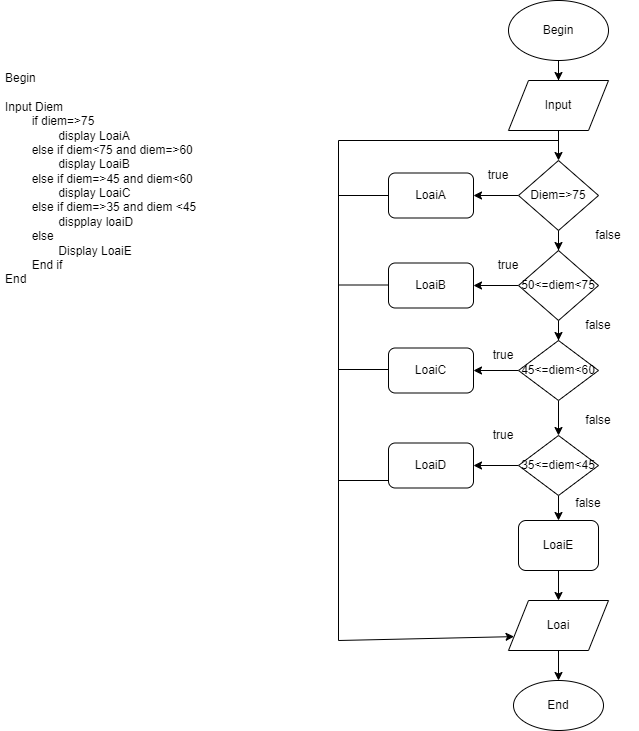

The diagram above was exported from draw.io. Its source (the exported page's mxGraphModel, read from the mxfile embedded in the PNG):
<mxGraphModel dx="1038" dy="579" grid="1" gridSize="10" guides="1" tooltips="1" connect="1" arrows="1" fold="1" page="1" pageScale="1" pageWidth="850" pageHeight="1100" math="0" shadow="0">
  <root>
    <mxCell id="0" />
    <mxCell id="1" parent="0" />
    <mxCell id="jQQ4JW8-jQuqDocAtG-Z-1" value="&lt;h1&gt;&lt;br&gt;&lt;/h1&gt;&lt;div&gt;Begin&lt;/div&gt;&lt;div&gt;&lt;br&gt;&lt;/div&gt;&lt;div&gt;Input Diem&lt;/div&gt;&lt;div&gt;&lt;span style=&quot;white-space: pre&quot;&gt;&#09;&lt;/span&gt;if diem=&amp;gt;75&lt;br&gt;&lt;/div&gt;&lt;div&gt;&lt;span style=&quot;white-space: pre&quot;&gt;&#09;&lt;/span&gt;&lt;span style=&quot;white-space: pre&quot;&gt;&#09;&lt;/span&gt;display LoaiA&lt;br&gt;&lt;/div&gt;&lt;div&gt;&lt;span style=&quot;white-space: pre&quot;&gt;&#09;&lt;/span&gt;else if diem&amp;lt;75 and diem=&amp;gt;60&lt;/div&gt;&lt;div&gt;&lt;span style=&quot;white-space: pre&quot;&gt;&#09;&lt;/span&gt;&lt;span style=&quot;white-space: pre&quot;&gt;&#09;&lt;/span&gt;display LoaiB&lt;br&gt;&lt;/div&gt;&lt;div&gt;&lt;span style=&quot;white-space: pre&quot;&gt;&#09;&lt;/span&gt;else if diem=&amp;gt;45 and diem&amp;lt;60&lt;br&gt;&lt;/div&gt;&lt;div&gt;&lt;span style=&quot;white-space: pre&quot;&gt;&#09;&lt;/span&gt;&lt;span style=&quot;white-space: pre&quot;&gt;&#09;&lt;/span&gt;display LoaiC&lt;br&gt;&lt;/div&gt;&lt;div&gt;&lt;span style=&quot;white-space: pre&quot;&gt;&#09;&lt;/span&gt;else if diem=&amp;gt;35 and diem &amp;lt;45&lt;br&gt;&lt;/div&gt;&lt;div&gt;&lt;span style=&quot;white-space: pre&quot;&gt;&#09;&lt;/span&gt;&lt;span style=&quot;white-space: pre&quot;&gt;&#09;&lt;/span&gt;dispplay loaiD&lt;br&gt;&lt;/div&gt;&lt;div&gt;&lt;span style=&quot;white-space: pre&quot;&gt;&#09;&lt;/span&gt;else&lt;br&gt;&lt;/div&gt;&lt;div&gt;&lt;span style=&quot;white-space: pre&quot;&gt;&#09;&lt;/span&gt;&lt;span style=&quot;white-space: pre&quot;&gt;&#09;&lt;/span&gt;Display LoaiE&lt;br&gt;&lt;/div&gt;&lt;div&gt;&lt;span style=&quot;white-space: pre&quot;&gt;&#09;&lt;/span&gt;End if&lt;br&gt;&lt;/div&gt;&lt;div&gt;End&lt;/div&gt;" style="text;html=1;strokeColor=none;fillColor=none;spacing=5;spacingTop=-20;whiteSpace=wrap;overflow=hidden;rounded=0;" vertex="1" parent="1">
      <mxGeometry x="22" y="40" width="208" height="280" as="geometry" />
    </mxCell>
    <mxCell id="jQQ4JW8-jQuqDocAtG-Z-26" value="" style="edgeStyle=orthogonalEdgeStyle;rounded=0;orthogonalLoop=1;jettySize=auto;html=1;" edge="1" parent="1" source="jQQ4JW8-jQuqDocAtG-Z-2" target="jQQ4JW8-jQuqDocAtG-Z-3">
      <mxGeometry relative="1" as="geometry" />
    </mxCell>
    <mxCell id="jQQ4JW8-jQuqDocAtG-Z-2" value="Begin" style="ellipse;whiteSpace=wrap;html=1;" vertex="1" parent="1">
      <mxGeometry x="530" y="20" width="100" height="60" as="geometry" />
    </mxCell>
    <mxCell id="jQQ4JW8-jQuqDocAtG-Z-28" value="" style="edgeStyle=orthogonalEdgeStyle;rounded=0;orthogonalLoop=1;jettySize=auto;html=1;" edge="1" parent="1" source="jQQ4JW8-jQuqDocAtG-Z-3" target="jQQ4JW8-jQuqDocAtG-Z-4">
      <mxGeometry relative="1" as="geometry" />
    </mxCell>
    <mxCell id="jQQ4JW8-jQuqDocAtG-Z-3" value="Input" style="shape=parallelogram;perimeter=parallelogramPerimeter;whiteSpace=wrap;html=1;fixedSize=1;" vertex="1" parent="1">
      <mxGeometry x="530" y="100" width="100" height="50" as="geometry" />
    </mxCell>
    <mxCell id="jQQ4JW8-jQuqDocAtG-Z-29" value="" style="edgeStyle=orthogonalEdgeStyle;rounded=0;orthogonalLoop=1;jettySize=auto;html=1;" edge="1" parent="1" source="jQQ4JW8-jQuqDocAtG-Z-4" target="jQQ4JW8-jQuqDocAtG-Z-5">
      <mxGeometry relative="1" as="geometry" />
    </mxCell>
    <mxCell id="jQQ4JW8-jQuqDocAtG-Z-37" value="" style="edgeStyle=orthogonalEdgeStyle;rounded=0;orthogonalLoop=1;jettySize=auto;html=1;" edge="1" parent="1" source="jQQ4JW8-jQuqDocAtG-Z-4" target="jQQ4JW8-jQuqDocAtG-Z-11">
      <mxGeometry relative="1" as="geometry" />
    </mxCell>
    <mxCell id="jQQ4JW8-jQuqDocAtG-Z-4" value="Diem=&amp;gt;75" style="rhombus;whiteSpace=wrap;html=1;" vertex="1" parent="1">
      <mxGeometry x="540" y="180" width="80" height="70" as="geometry" />
    </mxCell>
    <mxCell id="jQQ4JW8-jQuqDocAtG-Z-30" value="" style="edgeStyle=orthogonalEdgeStyle;rounded=0;orthogonalLoop=1;jettySize=auto;html=1;" edge="1" parent="1" source="jQQ4JW8-jQuqDocAtG-Z-5" target="jQQ4JW8-jQuqDocAtG-Z-6">
      <mxGeometry relative="1" as="geometry" />
    </mxCell>
    <mxCell id="jQQ4JW8-jQuqDocAtG-Z-38" value="" style="edgeStyle=orthogonalEdgeStyle;rounded=0;orthogonalLoop=1;jettySize=auto;html=1;" edge="1" parent="1" source="jQQ4JW8-jQuqDocAtG-Z-5" target="jQQ4JW8-jQuqDocAtG-Z-15">
      <mxGeometry relative="1" as="geometry" />
    </mxCell>
    <mxCell id="jQQ4JW8-jQuqDocAtG-Z-5" value="50&amp;lt;=diem&amp;lt;75" style="rhombus;whiteSpace=wrap;html=1;" vertex="1" parent="1">
      <mxGeometry x="540" y="270" width="80" height="70" as="geometry" />
    </mxCell>
    <mxCell id="jQQ4JW8-jQuqDocAtG-Z-31" value="" style="edgeStyle=orthogonalEdgeStyle;rounded=0;orthogonalLoop=1;jettySize=auto;html=1;" edge="1" parent="1" source="jQQ4JW8-jQuqDocAtG-Z-6" target="jQQ4JW8-jQuqDocAtG-Z-7">
      <mxGeometry relative="1" as="geometry" />
    </mxCell>
    <mxCell id="jQQ4JW8-jQuqDocAtG-Z-39" value="" style="edgeStyle=orthogonalEdgeStyle;rounded=0;orthogonalLoop=1;jettySize=auto;html=1;" edge="1" parent="1" source="jQQ4JW8-jQuqDocAtG-Z-6" target="jQQ4JW8-jQuqDocAtG-Z-16">
      <mxGeometry relative="1" as="geometry" />
    </mxCell>
    <mxCell id="jQQ4JW8-jQuqDocAtG-Z-6" value="45&amp;lt;=diem&amp;lt;60" style="rhombus;whiteSpace=wrap;html=1;" vertex="1" parent="1">
      <mxGeometry x="540" y="360" width="80" height="60" as="geometry" />
    </mxCell>
    <mxCell id="jQQ4JW8-jQuqDocAtG-Z-34" value="" style="edgeStyle=orthogonalEdgeStyle;rounded=0;orthogonalLoop=1;jettySize=auto;html=1;" edge="1" parent="1" source="jQQ4JW8-jQuqDocAtG-Z-7" target="jQQ4JW8-jQuqDocAtG-Z-8">
      <mxGeometry relative="1" as="geometry" />
    </mxCell>
    <mxCell id="jQQ4JW8-jQuqDocAtG-Z-40" value="" style="edgeStyle=orthogonalEdgeStyle;rounded=0;orthogonalLoop=1;jettySize=auto;html=1;" edge="1" parent="1" source="jQQ4JW8-jQuqDocAtG-Z-7" target="jQQ4JW8-jQuqDocAtG-Z-17">
      <mxGeometry relative="1" as="geometry" />
    </mxCell>
    <mxCell id="jQQ4JW8-jQuqDocAtG-Z-7" value="35&amp;lt;=diem&amp;lt;45" style="rhombus;whiteSpace=wrap;html=1;" vertex="1" parent="1">
      <mxGeometry x="540" y="455" width="80" height="60" as="geometry" />
    </mxCell>
    <mxCell id="jQQ4JW8-jQuqDocAtG-Z-35" value="" style="edgeStyle=orthogonalEdgeStyle;rounded=0;orthogonalLoop=1;jettySize=auto;html=1;" edge="1" parent="1" source="jQQ4JW8-jQuqDocAtG-Z-8" target="jQQ4JW8-jQuqDocAtG-Z-9">
      <mxGeometry relative="1" as="geometry" />
    </mxCell>
    <mxCell id="jQQ4JW8-jQuqDocAtG-Z-8" value="LoaiE" style="rounded=1;whiteSpace=wrap;html=1;" vertex="1" parent="1">
      <mxGeometry x="540" y="540" width="80" height="50" as="geometry" />
    </mxCell>
    <mxCell id="jQQ4JW8-jQuqDocAtG-Z-36" value="" style="edgeStyle=orthogonalEdgeStyle;rounded=0;orthogonalLoop=1;jettySize=auto;html=1;" edge="1" parent="1" source="jQQ4JW8-jQuqDocAtG-Z-9" target="jQQ4JW8-jQuqDocAtG-Z-10">
      <mxGeometry relative="1" as="geometry" />
    </mxCell>
    <mxCell id="jQQ4JW8-jQuqDocAtG-Z-9" value="Loai" style="shape=parallelogram;perimeter=parallelogramPerimeter;whiteSpace=wrap;html=1;fixedSize=1;" vertex="1" parent="1">
      <mxGeometry x="530" y="620" width="100" height="50" as="geometry" />
    </mxCell>
    <mxCell id="jQQ4JW8-jQuqDocAtG-Z-10" value="End" style="ellipse;whiteSpace=wrap;html=1;" vertex="1" parent="1">
      <mxGeometry x="535" y="700" width="90" height="50" as="geometry" />
    </mxCell>
    <mxCell id="jQQ4JW8-jQuqDocAtG-Z-11" value="LoaiA" style="rounded=1;whiteSpace=wrap;html=1;" vertex="1" parent="1">
      <mxGeometry x="410" y="192.5" width="85" height="45" as="geometry" />
    </mxCell>
    <mxCell id="jQQ4JW8-jQuqDocAtG-Z-15" value="LoaiB" style="rounded=1;whiteSpace=wrap;html=1;" vertex="1" parent="1">
      <mxGeometry x="410" y="282.5" width="85" height="45" as="geometry" />
    </mxCell>
    <mxCell id="jQQ4JW8-jQuqDocAtG-Z-16" value="LoaiC" style="rounded=1;whiteSpace=wrap;html=1;" vertex="1" parent="1">
      <mxGeometry x="410" y="367.5" width="85" height="45" as="geometry" />
    </mxCell>
    <mxCell id="jQQ4JW8-jQuqDocAtG-Z-17" value="LoaiD" style="rounded=1;whiteSpace=wrap;html=1;" vertex="1" parent="1">
      <mxGeometry x="410" y="462.5" width="85" height="45" as="geometry" />
    </mxCell>
    <mxCell id="jQQ4JW8-jQuqDocAtG-Z-41" value="true" style="text;html=1;strokeColor=none;fillColor=none;align=center;verticalAlign=middle;whiteSpace=wrap;rounded=0;" vertex="1" parent="1">
      <mxGeometry x="490" y="180" width="60" height="30" as="geometry" />
    </mxCell>
    <mxCell id="jQQ4JW8-jQuqDocAtG-Z-45" value="true" style="text;html=1;strokeColor=none;fillColor=none;align=center;verticalAlign=middle;whiteSpace=wrap;rounded=0;" vertex="1" parent="1">
      <mxGeometry x="500" y="270" width="60" height="30" as="geometry" />
    </mxCell>
    <mxCell id="jQQ4JW8-jQuqDocAtG-Z-46" value="true" style="text;html=1;strokeColor=none;fillColor=none;align=center;verticalAlign=middle;whiteSpace=wrap;rounded=0;" vertex="1" parent="1">
      <mxGeometry x="495" y="360" width="60" height="30" as="geometry" />
    </mxCell>
    <mxCell id="jQQ4JW8-jQuqDocAtG-Z-47" value="true" style="text;html=1;strokeColor=none;fillColor=none;align=center;verticalAlign=middle;whiteSpace=wrap;rounded=0;" vertex="1" parent="1">
      <mxGeometry x="495" y="440" width="60" height="30" as="geometry" />
    </mxCell>
    <mxCell id="jQQ4JW8-jQuqDocAtG-Z-49" value="false" style="text;html=1;strokeColor=none;fillColor=none;align=center;verticalAlign=middle;whiteSpace=wrap;rounded=0;" vertex="1" parent="1">
      <mxGeometry x="590" y="425" width="60" height="30" as="geometry" />
    </mxCell>
    <mxCell id="jQQ4JW8-jQuqDocAtG-Z-50" value="false" style="text;html=1;strokeColor=none;fillColor=none;align=center;verticalAlign=middle;whiteSpace=wrap;rounded=0;" vertex="1" parent="1">
      <mxGeometry x="590" y="330" width="60" height="30" as="geometry" />
    </mxCell>
    <mxCell id="jQQ4JW8-jQuqDocAtG-Z-51" value="false" style="text;html=1;strokeColor=none;fillColor=none;align=center;verticalAlign=middle;whiteSpace=wrap;rounded=0;" vertex="1" parent="1">
      <mxGeometry x="600" y="240" width="60" height="30" as="geometry" />
    </mxCell>
    <mxCell id="jQQ4JW8-jQuqDocAtG-Z-52" value="false" style="text;html=1;strokeColor=none;fillColor=none;align=center;verticalAlign=middle;whiteSpace=wrap;rounded=0;" vertex="1" parent="1">
      <mxGeometry x="580" y="507.5" width="60" height="30" as="geometry" />
    </mxCell>
    <mxCell id="jQQ4JW8-jQuqDocAtG-Z-53" value="" style="endArrow=classic;html=1;rounded=0;entryX=0;entryY=0.75;entryDx=0;entryDy=0;" edge="1" parent="1" target="jQQ4JW8-jQuqDocAtG-Z-9">
      <mxGeometry width="50" height="50" relative="1" as="geometry">
        <mxPoint x="580" y="160" as="sourcePoint" />
        <mxPoint x="360" y="640" as="targetPoint" />
        <Array as="points">
          <mxPoint x="360" y="160" />
          <mxPoint x="360" y="660" />
        </Array>
      </mxGeometry>
    </mxCell>
    <mxCell id="jQQ4JW8-jQuqDocAtG-Z-54" value="" style="endArrow=none;html=1;rounded=0;entryX=0;entryY=0.5;entryDx=0;entryDy=0;" edge="1" parent="1" target="jQQ4JW8-jQuqDocAtG-Z-11">
      <mxGeometry width="50" height="50" relative="1" as="geometry">
        <mxPoint x="360" y="215" as="sourcePoint" />
        <mxPoint x="330" y="250" as="targetPoint" />
      </mxGeometry>
    </mxCell>
    <mxCell id="jQQ4JW8-jQuqDocAtG-Z-55" value="" style="endArrow=none;html=1;rounded=0;entryX=0;entryY=0.5;entryDx=0;entryDy=0;" edge="1" parent="1">
      <mxGeometry width="50" height="50" relative="1" as="geometry">
        <mxPoint x="360" y="304.5" as="sourcePoint" />
        <mxPoint x="410" y="304.5" as="targetPoint" />
      </mxGeometry>
    </mxCell>
    <mxCell id="jQQ4JW8-jQuqDocAtG-Z-56" value="" style="endArrow=none;html=1;rounded=0;entryX=0;entryY=0.5;entryDx=0;entryDy=0;" edge="1" parent="1">
      <mxGeometry width="50" height="50" relative="1" as="geometry">
        <mxPoint x="360" y="389" as="sourcePoint" />
        <mxPoint x="410" y="389" as="targetPoint" />
      </mxGeometry>
    </mxCell>
    <mxCell id="jQQ4JW8-jQuqDocAtG-Z-57" value="" style="endArrow=none;html=1;rounded=0;entryX=0;entryY=0.5;entryDx=0;entryDy=0;" edge="1" parent="1">
      <mxGeometry width="50" height="50" relative="1" as="geometry">
        <mxPoint x="360" y="500" as="sourcePoint" />
        <mxPoint x="410" y="500" as="targetPoint" />
      </mxGeometry>
    </mxCell>
  </root>
</mxGraphModel>